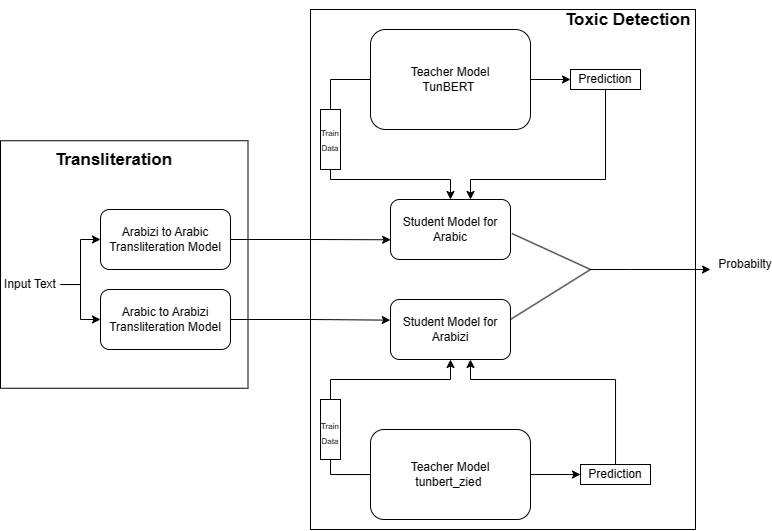

The diagram above was exported from draw.io. Its source (the exported page's mxGraphModel, read from the mxfile embedded in the PNG):
<mxGraphModel dx="1392" dy="1892" grid="1" gridSize="10" guides="1" tooltips="1" connect="1" arrows="1" fold="1" page="1" pageScale="1" pageWidth="850" pageHeight="1100" math="0" shadow="0">
  <root>
    <mxCell id="0" />
    <mxCell id="1" parent="0" />
    <mxCell id="-kT5_WiEjZ_RpWWOmSmN-65" value="" style="rounded=0;whiteSpace=wrap;html=1;" parent="1" vertex="1">
      <mxGeometry x="320" width="385" height="520" as="geometry" />
    </mxCell>
    <mxCell id="-kT5_WiEjZ_RpWWOmSmN-63" value="" style="whiteSpace=wrap;html=1;aspect=fixed;" parent="1" vertex="1">
      <mxGeometry x="10" y="131.25" width="247.5" height="247.5" as="geometry" />
    </mxCell>
    <mxCell id="-kT5_WiEjZ_RpWWOmSmN-23" style="edgeStyle=orthogonalEdgeStyle;rounded=0;orthogonalLoop=1;jettySize=auto;html=1;" parent="1" source="-kT5_WiEjZ_RpWWOmSmN-7" target="-kT5_WiEjZ_RpWWOmSmN-9" edge="1">
      <mxGeometry relative="1" as="geometry">
        <Array as="points">
          <mxPoint x="340" y="465" />
          <mxPoint x="340" y="370" />
          <mxPoint x="460" y="370" />
        </Array>
      </mxGeometry>
    </mxCell>
    <mxCell id="-kT5_WiEjZ_RpWWOmSmN-30" style="edgeStyle=orthogonalEdgeStyle;rounded=0;orthogonalLoop=1;jettySize=auto;html=1;entryX=0;entryY=0.5;entryDx=0;entryDy=0;" parent="1" source="-kT5_WiEjZ_RpWWOmSmN-7" target="-kT5_WiEjZ_RpWWOmSmN-28" edge="1">
      <mxGeometry relative="1" as="geometry" />
    </mxCell>
    <mxCell id="-kT5_WiEjZ_RpWWOmSmN-7" value="Teacher Model&lt;br&gt;tunbert_zied&amp;nbsp;" style="rounded=1;whiteSpace=wrap;html=1;" parent="1" vertex="1">
      <mxGeometry x="380" y="420" width="160" height="90" as="geometry" />
    </mxCell>
    <mxCell id="-kT5_WiEjZ_RpWWOmSmN-18" style="edgeStyle=orthogonalEdgeStyle;rounded=0;orthogonalLoop=1;jettySize=auto;html=1;" parent="1" source="-kT5_WiEjZ_RpWWOmSmN-8" target="-kT5_WiEjZ_RpWWOmSmN-11" edge="1">
      <mxGeometry relative="1" as="geometry">
        <mxPoint x="600" y="210" as="targetPoint" />
        <Array as="points">
          <mxPoint x="340" y="70" />
          <mxPoint x="340" y="170" />
          <mxPoint x="460" y="170" />
        </Array>
      </mxGeometry>
    </mxCell>
    <mxCell id="-kT5_WiEjZ_RpWWOmSmN-32" style="edgeStyle=orthogonalEdgeStyle;rounded=0;orthogonalLoop=1;jettySize=auto;html=1;entryX=0;entryY=0.5;entryDx=0;entryDy=0;" parent="1" source="-kT5_WiEjZ_RpWWOmSmN-8" target="-kT5_WiEjZ_RpWWOmSmN-29" edge="1">
      <mxGeometry relative="1" as="geometry" />
    </mxCell>
    <mxCell id="-kT5_WiEjZ_RpWWOmSmN-8" value="Teacher Model&lt;br&gt;TunBERT&amp;nbsp;" style="rounded=1;whiteSpace=wrap;html=1;" parent="1" vertex="1">
      <mxGeometry x="380" y="20" width="160" height="100" as="geometry" />
    </mxCell>
    <mxCell id="-kT5_WiEjZ_RpWWOmSmN-15" style="edgeStyle=orthogonalEdgeStyle;rounded=0;orthogonalLoop=1;jettySize=auto;html=1;exitX=0.5;exitY=0;exitDx=0;exitDy=0;" parent="1" source="-kT5_WiEjZ_RpWWOmSmN-9" edge="1">
      <mxGeometry relative="1" as="geometry">
        <mxPoint x="450" y="300" as="targetPoint" />
      </mxGeometry>
    </mxCell>
    <mxCell id="-kT5_WiEjZ_RpWWOmSmN-9" value="Student Model for Arabizi" style="rounded=1;whiteSpace=wrap;html=1;" parent="1" vertex="1">
      <mxGeometry x="400" y="290" width="120" height="60" as="geometry" />
    </mxCell>
    <mxCell id="-kT5_WiEjZ_RpWWOmSmN-11" value="Student Model for Arabic" style="rounded=1;whiteSpace=wrap;html=1;" parent="1" vertex="1">
      <mxGeometry x="400" y="190" width="120" height="60" as="geometry" />
    </mxCell>
    <mxCell id="h7Ju51EEzxOeVBhnpu7e-2" style="edgeStyle=orthogonalEdgeStyle;rounded=0;orthogonalLoop=1;jettySize=auto;html=1;entryX=-0.002;entryY=0.344;entryDx=0;entryDy=0;entryPerimeter=0;" edge="1" parent="1" source="-kT5_WiEjZ_RpWWOmSmN-12" target="-kT5_WiEjZ_RpWWOmSmN-9">
      <mxGeometry relative="1" as="geometry" />
    </mxCell>
    <mxCell id="-kT5_WiEjZ_RpWWOmSmN-12" value="Arabic to Arabizi Transliteration Model" style="rounded=1;whiteSpace=wrap;html=1;" parent="1" vertex="1">
      <mxGeometry x="110" y="280" width="130" height="60" as="geometry" />
    </mxCell>
    <mxCell id="h7Ju51EEzxOeVBhnpu7e-1" style="edgeStyle=orthogonalEdgeStyle;rounded=0;orthogonalLoop=1;jettySize=auto;html=1;entryX=0.001;entryY=0.671;entryDx=0;entryDy=0;entryPerimeter=0;" edge="1" parent="1" source="-kT5_WiEjZ_RpWWOmSmN-13" target="-kT5_WiEjZ_RpWWOmSmN-11">
      <mxGeometry relative="1" as="geometry" />
    </mxCell>
    <mxCell id="-kT5_WiEjZ_RpWWOmSmN-13" value="Arabizi to Arabic Transliteration Model" style="rounded=1;whiteSpace=wrap;html=1;" parent="1" vertex="1">
      <mxGeometry x="110" y="200" width="130" height="60" as="geometry" />
    </mxCell>
    <mxCell id="-kT5_WiEjZ_RpWWOmSmN-66" style="edgeStyle=orthogonalEdgeStyle;rounded=0;orthogonalLoop=1;jettySize=auto;html=1;" parent="1" source="-kT5_WiEjZ_RpWWOmSmN-17" target="-kT5_WiEjZ_RpWWOmSmN-13" edge="1">
      <mxGeometry relative="1" as="geometry" />
    </mxCell>
    <mxCell id="-kT5_WiEjZ_RpWWOmSmN-67" style="edgeStyle=orthogonalEdgeStyle;rounded=0;orthogonalLoop=1;jettySize=auto;html=1;" parent="1" source="-kT5_WiEjZ_RpWWOmSmN-17" target="-kT5_WiEjZ_RpWWOmSmN-12" edge="1">
      <mxGeometry relative="1" as="geometry" />
    </mxCell>
    <mxCell id="-kT5_WiEjZ_RpWWOmSmN-17" value="Input Text" style="text;html=1;strokeColor=none;fillColor=none;align=center;verticalAlign=middle;whiteSpace=wrap;rounded=0;" parent="1" vertex="1">
      <mxGeometry x="10" y="260" width="60" height="30" as="geometry" />
    </mxCell>
    <mxCell id="-kT5_WiEjZ_RpWWOmSmN-19" value="" style="rounded=0;whiteSpace=wrap;html=1;" parent="1" vertex="1">
      <mxGeometry x="330" y="100" width="20" height="60" as="geometry" />
    </mxCell>
    <mxCell id="-kT5_WiEjZ_RpWWOmSmN-24" value="" style="rounded=0;whiteSpace=wrap;html=1;" parent="1" vertex="1">
      <mxGeometry x="330" y="390" width="20" height="60" as="geometry" />
    </mxCell>
    <mxCell id="-kT5_WiEjZ_RpWWOmSmN-25" value="&lt;font style=&quot;font-size: 8px;&quot;&gt;Train Data&lt;/font&gt;" style="text;html=1;strokeColor=none;fillColor=none;align=center;verticalAlign=middle;whiteSpace=wrap;rounded=0;rotation=0;direction=south;" parent="1" vertex="1">
      <mxGeometry x="330" y="95" width="20" height="70" as="geometry" />
    </mxCell>
    <mxCell id="-kT5_WiEjZ_RpWWOmSmN-26" value="&lt;font style=&quot;font-size: 8px;&quot;&gt;Train Data&lt;/font&gt;" style="text;html=1;strokeColor=none;fillColor=none;align=center;verticalAlign=middle;whiteSpace=wrap;rounded=0;rotation=0;direction=south;" parent="1" vertex="1">
      <mxGeometry x="330" y="390" width="20" height="65" as="geometry" />
    </mxCell>
    <mxCell id="-kT5_WiEjZ_RpWWOmSmN-31" style="edgeStyle=orthogonalEdgeStyle;rounded=0;orthogonalLoop=1;jettySize=auto;html=1;" parent="1" source="-kT5_WiEjZ_RpWWOmSmN-28" edge="1">
      <mxGeometry relative="1" as="geometry">
        <mxPoint x="480" y="350" as="targetPoint" />
        <Array as="points">
          <mxPoint x="625" y="370" />
          <mxPoint x="480" y="370" />
          <mxPoint x="480" y="350" />
        </Array>
      </mxGeometry>
    </mxCell>
    <mxCell id="-kT5_WiEjZ_RpWWOmSmN-28" value="Prediction" style="rounded=0;whiteSpace=wrap;html=1;" parent="1" vertex="1">
      <mxGeometry x="590" y="455" width="70" height="20" as="geometry" />
    </mxCell>
    <mxCell id="-kT5_WiEjZ_RpWWOmSmN-33" style="edgeStyle=orthogonalEdgeStyle;rounded=0;orthogonalLoop=1;jettySize=auto;html=1;" parent="1" source="-kT5_WiEjZ_RpWWOmSmN-29" edge="1">
      <mxGeometry relative="1" as="geometry">
        <mxPoint x="480" y="190" as="targetPoint" />
        <Array as="points">
          <mxPoint x="615" y="170" />
          <mxPoint x="480" y="170" />
        </Array>
      </mxGeometry>
    </mxCell>
    <mxCell id="-kT5_WiEjZ_RpWWOmSmN-29" value="Prediction" style="rounded=0;whiteSpace=wrap;html=1;" parent="1" vertex="1">
      <mxGeometry x="580" y="60" width="70" height="20" as="geometry" />
    </mxCell>
    <mxCell id="-kT5_WiEjZ_RpWWOmSmN-60" style="edgeStyle=orthogonalEdgeStyle;rounded=0;orthogonalLoop=1;jettySize=auto;html=1;" parent="1" edge="1">
      <mxGeometry relative="1" as="geometry">
        <mxPoint x="720" y="260" as="targetPoint" />
        <mxPoint x="599.9428571428573" y="260.02857142857135" as="sourcePoint" />
        <Array as="points">
          <mxPoint x="640" y="260" />
          <mxPoint x="640" y="260" />
        </Array>
      </mxGeometry>
    </mxCell>
    <mxCell id="-kT5_WiEjZ_RpWWOmSmN-55" value="" style="endArrow=none;html=1;rounded=0;exitX=1.012;exitY=0.567;exitDx=0;exitDy=0;exitPerimeter=0;endFill=0;" parent="1" source="-kT5_WiEjZ_RpWWOmSmN-11" edge="1">
      <mxGeometry width="50" height="50" relative="1" as="geometry">
        <mxPoint x="510" y="270" as="sourcePoint" />
        <mxPoint x="600" y="260" as="targetPoint" />
      </mxGeometry>
    </mxCell>
    <mxCell id="-kT5_WiEjZ_RpWWOmSmN-56" value="" style="endArrow=none;html=1;rounded=0;endFill=0;" parent="1" edge="1">
      <mxGeometry width="50" height="50" relative="1" as="geometry">
        <mxPoint x="520" y="310" as="sourcePoint" />
        <mxPoint x="600" y="260" as="targetPoint" />
      </mxGeometry>
    </mxCell>
    <mxCell id="-kT5_WiEjZ_RpWWOmSmN-61" value="Probabilty" style="text;html=1;strokeColor=none;fillColor=none;align=center;verticalAlign=middle;whiteSpace=wrap;rounded=0;" parent="1" vertex="1">
      <mxGeometry x="740" y="240" width="30" height="30" as="geometry" />
    </mxCell>
    <mxCell id="-kT5_WiEjZ_RpWWOmSmN-68" value="&lt;h1 style=&quot;font-size: 17px;&quot;&gt;Transliteration&lt;/h1&gt;" style="text;html=1;strokeColor=none;fillColor=none;spacing=5;spacingTop=-20;whiteSpace=wrap;overflow=hidden;rounded=0;fontSize=17;" parent="1" vertex="1">
      <mxGeometry x="60" y="140" width="190" height="120" as="geometry" />
    </mxCell>
    <mxCell id="-kT5_WiEjZ_RpWWOmSmN-69" value="&lt;h1 style=&quot;font-size: 17px;&quot;&gt;Toxic Detection&lt;/h1&gt;" style="text;html=1;strokeColor=none;fillColor=none;spacing=5;spacingTop=-20;whiteSpace=wrap;overflow=hidden;rounded=0;fontSize=17;" parent="1" vertex="1">
      <mxGeometry x="570" width="190" height="120" as="geometry" />
    </mxCell>
  </root>
</mxGraphModel>